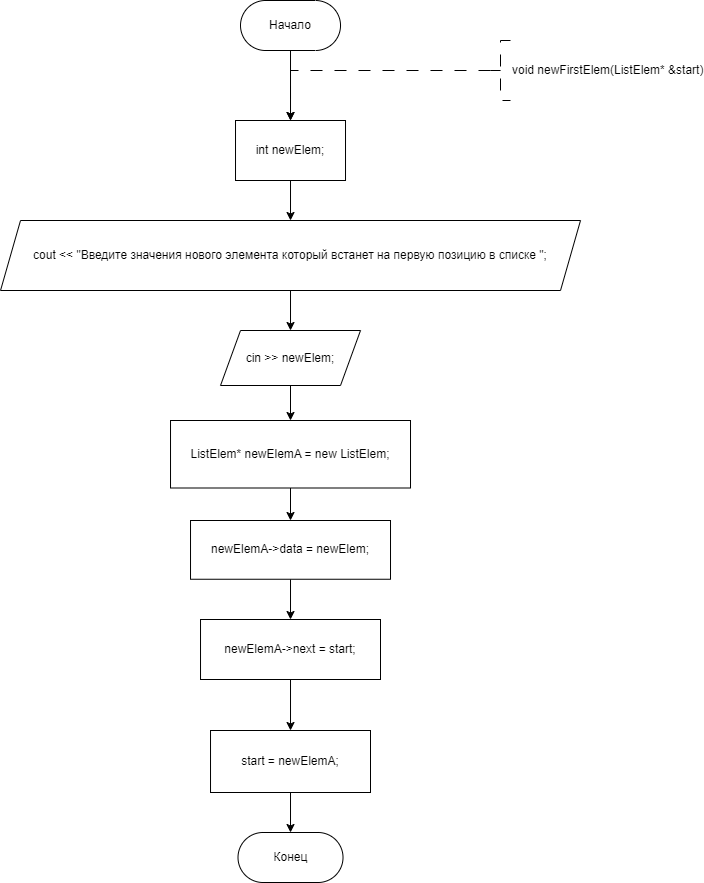

The diagram above was exported from draw.io. Its source (the exported page's mxGraphModel, read from the mxfile embedded in the PNG):
<mxGraphModel dx="1009" dy="669" grid="1" gridSize="10" guides="1" tooltips="1" connect="1" arrows="1" fold="1" page="1" pageScale="1" pageWidth="827" pageHeight="1169" math="0" shadow="0">
  <root>
    <mxCell id="WIyWlLk6GJQsqaUBKTNV-0" />
    <mxCell id="WIyWlLk6GJQsqaUBKTNV-1" parent="WIyWlLk6GJQsqaUBKTNV-0" />
    <mxCell id="ae2DDv3dWlce7QhSTDpC-18" value="" style="edgeStyle=orthogonalEdgeStyle;rounded=0;orthogonalLoop=1;jettySize=auto;html=1;entryX=0.5;entryY=0;entryDx=0;entryDy=0;" parent="WIyWlLk6GJQsqaUBKTNV-1" source="ae2DDv3dWlce7QhSTDpC-1" target="dNqQ_bVEVpEdbbW-BCAx-143" edge="1">
      <mxGeometry relative="1" as="geometry">
        <mxPoint x="360.01" y="310" as="targetPoint" />
        <Array as="points" />
      </mxGeometry>
    </mxCell>
    <mxCell id="ae2DDv3dWlce7QhSTDpC-1" value="Начало" style="rounded=1;whiteSpace=wrap;html=1;arcSize=50;" parent="WIyWlLk6GJQsqaUBKTNV-1" vertex="1">
      <mxGeometry x="310.01" y="200" width="100" height="50" as="geometry" />
    </mxCell>
    <mxCell id="ae2DDv3dWlce7QhSTDpC-2" value="" style="edgeStyle=orthogonalEdgeStyle;rounded=0;orthogonalLoop=1;jettySize=auto;html=1;strokeWidth=1;dashed=1;dashPattern=12 12;exitX=0;exitY=0.5;exitDx=0;exitDy=0;exitPerimeter=0;entryX=0.5;entryY=0;entryDx=0;entryDy=0;" parent="WIyWlLk6GJQsqaUBKTNV-1" source="ae2DDv3dWlce7QhSTDpC-3" target="dNqQ_bVEVpEdbbW-BCAx-143" edge="1">
      <mxGeometry relative="1" as="geometry">
        <Array as="points">
          <mxPoint x="360" y="270" />
        </Array>
        <mxPoint x="340" y="290" as="targetPoint" />
        <mxPoint x="550" y="270" as="sourcePoint" />
      </mxGeometry>
    </mxCell>
    <mxCell id="ae2DDv3dWlce7QhSTDpC-3" value="void newFirstElem(ListElem* &amp;amp;start)" style="strokeWidth=1;html=1;shape=mxgraph.flowchart.annotation_2;align=left;labelPosition=right;pointerEvents=1;dashed=1;dashPattern=12 12;" parent="WIyWlLk6GJQsqaUBKTNV-1" vertex="1">
      <mxGeometry x="560" y="240" width="20" height="60" as="geometry" />
    </mxCell>
    <mxCell id="dNqQ_bVEVpEdbbW-BCAx-81" style="edgeStyle=orthogonalEdgeStyle;rounded=0;orthogonalLoop=1;jettySize=auto;html=1;exitX=0.5;exitY=1;exitDx=0;exitDy=0;entryX=0;entryY=0.5;entryDx=0;entryDy=0;" parent="WIyWlLk6GJQsqaUBKTNV-1" edge="1">
      <mxGeometry relative="1" as="geometry">
        <mxPoint x="97.49000000000001" y="683.125" as="targetPoint" />
        <Array as="points">
          <mxPoint x="185" y="1030" />
          <mxPoint x="40" y="1030" />
          <mxPoint x="40" y="683" />
        </Array>
      </mxGeometry>
    </mxCell>
    <mxCell id="dNqQ_bVEVpEdbbW-BCAx-148" value="" style="edgeStyle=orthogonalEdgeStyle;rounded=0;orthogonalLoop=1;jettySize=auto;html=1;" parent="WIyWlLk6GJQsqaUBKTNV-1" source="dNqQ_bVEVpEdbbW-BCAx-143" target="dNqQ_bVEVpEdbbW-BCAx-147" edge="1">
      <mxGeometry relative="1" as="geometry" />
    </mxCell>
    <mxCell id="dNqQ_bVEVpEdbbW-BCAx-143" value="int newElem;" style="whiteSpace=wrap;html=1;" parent="WIyWlLk6GJQsqaUBKTNV-1" vertex="1">
      <mxGeometry x="305.01" y="320" width="110" height="60" as="geometry" />
    </mxCell>
    <mxCell id="dNqQ_bVEVpEdbbW-BCAx-152" value="" style="edgeStyle=orthogonalEdgeStyle;rounded=0;orthogonalLoop=1;jettySize=auto;html=1;" parent="WIyWlLk6GJQsqaUBKTNV-1" source="dNqQ_bVEVpEdbbW-BCAx-147" target="dNqQ_bVEVpEdbbW-BCAx-151" edge="1">
      <mxGeometry relative="1" as="geometry" />
    </mxCell>
    <mxCell id="dNqQ_bVEVpEdbbW-BCAx-147" value="cout &lt;&lt; &quot;Введите значения нового элемента который встанет на первую позицию в списке &quot;;" style="shape=parallelogram;perimeter=parallelogramPerimeter;whiteSpace=wrap;html=1;fixedSize=1;" parent="WIyWlLk6GJQsqaUBKTNV-1" vertex="1">
      <mxGeometry x="70.01999999999998" y="420" width="579.99" height="70" as="geometry" />
    </mxCell>
    <mxCell id="dNqQ_bVEVpEdbbW-BCAx-154" value="" style="edgeStyle=orthogonalEdgeStyle;rounded=0;orthogonalLoop=1;jettySize=auto;html=1;" parent="WIyWlLk6GJQsqaUBKTNV-1" source="dNqQ_bVEVpEdbbW-BCAx-151" target="dNqQ_bVEVpEdbbW-BCAx-153" edge="1">
      <mxGeometry relative="1" as="geometry" />
    </mxCell>
    <mxCell id="dNqQ_bVEVpEdbbW-BCAx-151" value="cin &gt;&gt; newElem;" style="shape=parallelogram;perimeter=parallelogramPerimeter;whiteSpace=wrap;html=1;fixedSize=1;" parent="WIyWlLk6GJQsqaUBKTNV-1" vertex="1">
      <mxGeometry x="290.02" y="530" width="139.99" height="55" as="geometry" />
    </mxCell>
    <mxCell id="dNqQ_bVEVpEdbbW-BCAx-157" value="" style="edgeStyle=orthogonalEdgeStyle;rounded=0;orthogonalLoop=1;jettySize=auto;html=1;" parent="WIyWlLk6GJQsqaUBKTNV-1" source="dNqQ_bVEVpEdbbW-BCAx-153" target="dNqQ_bVEVpEdbbW-BCAx-156" edge="1">
      <mxGeometry relative="1" as="geometry" />
    </mxCell>
    <mxCell id="dNqQ_bVEVpEdbbW-BCAx-153" value="ListElem* newElemA = new ListElem;" style="whiteSpace=wrap;html=1;" parent="WIyWlLk6GJQsqaUBKTNV-1" vertex="1">
      <mxGeometry x="240.01999999999998" y="620" width="239.99" height="67.5" as="geometry" />
    </mxCell>
    <mxCell id="dNqQ_bVEVpEdbbW-BCAx-159" value="" style="edgeStyle=orthogonalEdgeStyle;rounded=0;orthogonalLoop=1;jettySize=auto;html=1;entryX=0.5;entryY=0;entryDx=0;entryDy=0;" parent="WIyWlLk6GJQsqaUBKTNV-1" source="dNqQ_bVEVpEdbbW-BCAx-156" target="dNqQ_bVEVpEdbbW-BCAx-160" edge="1">
      <mxGeometry relative="1" as="geometry">
        <mxPoint x="360" y="810" as="targetPoint" />
      </mxGeometry>
    </mxCell>
    <mxCell id="dNqQ_bVEVpEdbbW-BCAx-156" value="newElemA-&gt;data = newElem;" style="whiteSpace=wrap;html=1;" parent="WIyWlLk6GJQsqaUBKTNV-1" vertex="1">
      <mxGeometry x="260.02" y="720" width="199.99" height="58.75" as="geometry" />
    </mxCell>
    <mxCell id="sRQi902WtHUmdwnbhA-h-0" style="edgeStyle=orthogonalEdgeStyle;rounded=0;orthogonalLoop=1;jettySize=auto;html=1;exitX=0.5;exitY=1;exitDx=0;exitDy=0;entryX=0.5;entryY=0;entryDx=0;entryDy=0;" edge="1" parent="WIyWlLk6GJQsqaUBKTNV-1" source="dNqQ_bVEVpEdbbW-BCAx-160" target="dNqQ_bVEVpEdbbW-BCAx-164">
      <mxGeometry relative="1" as="geometry">
        <mxPoint x="360" y="929" as="targetPoint" />
      </mxGeometry>
    </mxCell>
    <mxCell id="dNqQ_bVEVpEdbbW-BCAx-160" value="newElemA-&gt;next = start;" style="whiteSpace=wrap;html=1;" parent="WIyWlLk6GJQsqaUBKTNV-1" vertex="1">
      <mxGeometry x="270.02" y="819" width="179.98" height="60" as="geometry" />
    </mxCell>
    <mxCell id="dNqQ_bVEVpEdbbW-BCAx-167" value="" style="edgeStyle=orthogonalEdgeStyle;rounded=0;orthogonalLoop=1;jettySize=auto;html=1;" parent="WIyWlLk6GJQsqaUBKTNV-1" source="dNqQ_bVEVpEdbbW-BCAx-164" target="dNqQ_bVEVpEdbbW-BCAx-166" edge="1">
      <mxGeometry relative="1" as="geometry" />
    </mxCell>
    <mxCell id="dNqQ_bVEVpEdbbW-BCAx-164" value="start = newElemA;" style="whiteSpace=wrap;html=1;" parent="WIyWlLk6GJQsqaUBKTNV-1" vertex="1">
      <mxGeometry x="280.02" y="930" width="159.98" height="62" as="geometry" />
    </mxCell>
    <mxCell id="dNqQ_bVEVpEdbbW-BCAx-166" value="Конец" style="rounded=1;whiteSpace=wrap;html=1;arcSize=50;" parent="WIyWlLk6GJQsqaUBKTNV-1" vertex="1">
      <mxGeometry x="307.51" y="1032" width="105" height="50" as="geometry" />
    </mxCell>
  </root>
</mxGraphModel>